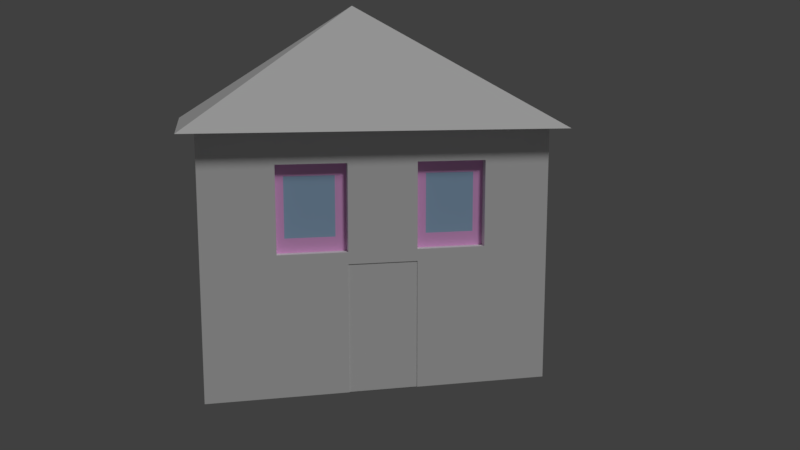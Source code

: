 # Source: haus6.blend  (saved by Blender 2.78.0; exported with 4.5.12 LTS)
import bpy
from mathutils import Matrix  # noqa: F401  (used for matrix-valued properties, if any)

bpy.ops.wm.read_factory_settings(use_empty=True)
scene = bpy.context.scene
scene.name = 'Scene'

# ---- collections
col_collection_1 = bpy.data.collections.new('Collection 1'); scene.collection.children.link(col_collection_1)

# ---- materials (node trees are filled in below, after node groups)
mat_material_002 = bpy.data.materials.new('Material.002')
mat_material_002.alpha_threshold = 0.0
mat_material_002.use_transparent_shadow = False
mat_material_002.roughness = 0.5
mat_material_002.specular_intensity = 0.0
mat_material_6ov = bpy.data.materials.new('Material.6oV')
mat_material_6ov.alpha_threshold = 0.0
mat_material_6ov.use_transparent_shadow = False
mat_material_6ov.diffuse_color = (0.8, 0.7663, 0.7915, 1.0)
mat_material_6ov.specular_color = (1.0, 0.8761, 0.9681)
mat_material_6ov.roughness = 0.5
mat_material_6ov.specular_intensity = 0.6636
mat_material_6ov.line_color = (0.0, 0.0, 0.0, 1.0)
mat_fenster6ov = bpy.data.materials.new('fenster6oV')
mat_fenster6ov.alpha_threshold = 0.0
mat_fenster6ov.use_transparent_shadow = False
mat_fenster6ov.diffuse_color = (0.3898, 0.5801, 0.8, 1.0)
mat_fenster6ov.roughness = 0.5
mat_fenster6ov.specular_intensity = 1.0
mat_wand6ov = bpy.data.materials.new('wand6oV')
mat_wand6ov.alpha_threshold = 0.0
mat_wand6ov.use_transparent_shadow = False
mat_wand6ov.preview_render_type = 'CUBE'
mat_wand6ov.roughness = 0.5
mat_wand6ov.specular_intensity = 0.0
mat_tuer6ov = bpy.data.materials.new('tuer6oV')
mat_tuer6ov.alpha_threshold = 0.0
mat_tuer6ov.use_transparent_shadow = False
mat_tuer6ov.roughness = 0.5
mat_rahmen6ov = bpy.data.materials.new('rahmen6oV')
mat_rahmen6ov.alpha_threshold = 0.0
mat_rahmen6ov.use_transparent_shadow = False
mat_rahmen6ov.diffuse_color = (1.0, 0.4969, 0.9319, 1.0)
mat_rahmen6ov.roughness = 0.5

# ---- material node trees

# ---- world
world_world = bpy.data.worlds.new('World'); scene.world = world_world
world_world.color = (0.05088, 0.05088, 0.05088)
world_world.use_sun_shadow = False
world_world.sun_shadow_jitter_overblur = 0.0
world_world.cycles.sampling_method = 'MANUAL'

# ---- cameras
cam_camera = bpy.data.cameras.new('Camera')
cam_camera.clip_end = 100.0
cam_camera.lens = 35.0
cam_camera.sensor_width = 32.0
cam_camera.sensor_height = 18.0
cam_camera.ortho_scale = 7.314
cam_camera.dof.focus_distance = 0.0
cam_camera.dof.aperture_fstop = 128.0

# ---- lights
light_lamp = bpy.data.lights.new('Lamp', 'SUN')
light_lamp.transmission_factor = 0.0
light_lamp.cutoff_distance = 30.0
light_lamp.angle = 0.1993
light_lamp.energy = 1.0
light_lamp.shadow_buffer_clip_start = 1.001
light_lamp.shadow_soft_size = 0.1
light_lamp.shadow_cascade_max_distance = 1000.0

# ---- meshes
me_cube_001 = bpy.data.meshes.new('Cube.001')
me_cube_001.from_pydata([(-1.0, -1.0, -1.0), (0.0, 0.0, 1.0), (-1.0, 1.0, -1.0), (1.0, -1.0, -1.0), (1.0, 1.0, -1.0), (0.8714, 0.9225, -5.136), (0.8714, -0.9091, -5.136), (-0.8797, -0.9091, -5.136), (-0.8797, 0.9225, -5.136), (0.8714, 0.9225, -1.008), (0.8714, -0.9091, -1.008), (-0.8797, -0.9091, -1.008), (-0.8797, 0.9225, -1.008), (0.8714, 0.9225, -1.008), (0.8714, -0.9091, -1.008), (-0.8797, -0.9091, -1.008), (-0.8797, 0.9225, -1.008), (0.8714, 0.9225, -2.873), (0.8714, 0.9225, -1.497), (0.8714, -0.9091, -2.873), (0.8714, -0.9091, -1.497), (-0.8797, -0.9091, -2.873), (-0.8797, -0.9091, -1.497), (-0.8797, 0.9225, -2.873), (-0.8797, 0.9225, -1.497), (0.8714, 0.5708, -5.136), (0.8714, 0.2045, -5.136), (0.8714, -0.1618, -5.136), (0.8714, -0.5281, -5.136), (-0.8797, -0.5281, -5.136), (-0.8797, -0.1618, -5.136), (-0.8797, 0.2045, -5.136), (-0.8797, 0.5708, -5.136), (0.8714, 0.5708, -1.008), (0.8714, 0.2045, -1.008), (0.8714, -0.1618, -1.008), (0.8714, -0.5281, -1.008), (-0.8797, -0.5281, -1.008), (-0.8797, -0.1618, -1.008), (-0.8797, 0.2045, -1.008), (-0.8797, 0.5708, -1.008), (0.8714, 0.5708, -1.008), (0.8714, 0.2045, -1.008), (0.8714, -0.1618, -1.008), (0.8714, -0.5281, -1.008), (-0.8797, -0.5281, -1.008), (-0.8797, -0.1618, -1.008), (-0.8797, 0.2045, -1.008), (-0.8797, 0.5708, -1.008), (-0.8797, -0.5281, -2.873), (-0.8797, -0.1618, -2.873), (-0.8797, 0.2045, -2.873), (-0.8797, 0.5708, -2.873), (-0.8797, -0.5281, -1.497), (-0.8797, -0.1618, -1.497), (-0.8797, 0.2045, -1.497), (-0.8797, 0.5708, -1.497), (0.8714, 0.5708, -2.873), (0.8714, 0.2045, -2.873), (0.8714, -0.1618, -2.873), (0.8714, -0.5281, -2.873), (0.8714, 0.5708, -1.497), (0.8714, 0.2045, -1.497), (0.8714, -0.1618, -1.497), (0.8714, -0.5281, -1.497), (0.7228, 0.5708, -2.873), (0.7228, 0.2045, -2.873), (0.7228, -0.1618, -2.873), (0.7228, -0.5281, -2.873), (0.7228, 0.5708, -1.497), (0.7228, 0.2045, -1.497), (0.7228, -0.1618, -1.497), (0.7228, -0.5281, -1.497), (0.8173, 0.5708, -2.873), (0.8173, 0.2045, -2.873), (0.8173, -0.1618, -2.873), (0.8173, -0.5281, -2.873), (0.8173, 0.5708, -1.497), (0.8173, 0.2045, -1.497), (0.8173, -0.1618, -1.497), (0.8173, -0.5281, -1.497), (0.8714, 0.9225, -3.064), (0.8714, -0.9091, -3.064), (-0.8797, -0.9091, -3.064), (-0.8797, 0.9225, -3.064), (0.8714, 0.5708, -3.064), (0.8714, 0.2045, -3.064), (0.8714, -0.1618, -3.064), (0.8714, -0.5281, -3.064), (-0.8797, -0.5281, -3.064), (-0.8797, -0.1618, -3.064), (-0.8797, 0.2045, -3.064), (-0.8797, 0.5708, -3.064), (0.8669, 0.2045, -5.136), (0.8669, -0.1618, -5.136), (0.8669, 0.2045, -3.064), (0.8669, -0.1618, -3.064), (0.8714, 0.3937, -5.136), (-0.8797, 0.3937, -5.136), (0.8714, 0.3937, -1.008), (-0.8797, 0.3937, -1.008), (0.8714, 0.3937, -1.008), (-0.8797, 0.3937, -1.008), (-0.8797, 0.3937, -2.873), (-0.8797, 0.3937, -1.497), (0.8714, 0.3937, -2.873), (0.8714, 0.3937, -1.497), (0.7228, 0.3937, -2.873), (0.7228, 0.3937, -1.497), (0.8173, 0.3937, -2.873), (0.8173, 0.3937, -1.497), (-0.8797, 0.3937, -3.064), (0.8714, 0.3937, -3.064), (0.8714, 0.9225, -2.185), (0.8714, -0.9091, -2.185), (-0.8797, -0.9091, -2.185), (-0.8797, 0.9225, -2.185), (0.8714, 0.5708, -2.185), (0.8714, 0.2045, -2.185), (0.8714, -0.1618, -2.185), (0.8714, -0.5281, -2.185), (-0.8797, -0.5281, -2.185), (-0.8797, -0.1618, -2.185), (-0.8797, 0.2045, -2.185), (-0.8797, 0.5708, -2.185), (0.7228, 0.5708, -2.185), (0.7228, 0.2045, -2.185), (0.7228, -0.1618, -2.185), (0.7228, -0.5281, -2.185), (0.8173, 0.5708, -2.185), (0.8173, 0.2045, -2.185), (0.8173, -0.1618, -2.185), (0.8173, -0.5281, -2.185), (0.8173, 0.3937, -2.185), (-0.8797, 0.3937, -2.185), (0.8714, -0.3449, -5.136), (-0.8797, -0.3449, -5.136), (0.8714, -0.3449, -1.008), (-0.8797, -0.3449, -1.008), (0.8714, -0.3449, -1.008), (-0.8797, -0.3449, -1.008), (-0.8797, -0.3449, -2.873), (-0.8797, -0.3449, -1.497), (0.8714, -0.3449, -2.873), (0.8714, -0.3449, -1.497), (0.7228, -0.3449, -2.873), (0.7228, -0.3449, -1.497), (0.8173, -0.3449, -2.873), (0.8173, -0.3449, -1.497), (-0.8797, -0.3449, -3.064), (0.8714, -0.3449, -3.064), (0.8173, -0.3449, -2.185), (-0.8797, -0.3449, -2.185), (0.8714, -0.3751, -5.136), (0.8714, -0.3751, -1.008), (0.8714, -0.3751, -1.008), (0.8714, -0.3751, -2.873), (0.8714, -0.3751, -1.497), (0.7228, -0.3751, -2.873), (0.7228, -0.3751, -1.497), (0.8173, -0.3751, -2.873), (0.8173, -0.3751, -1.497), (0.8714, -0.3751, -3.064), (0.8173, -0.3751, -2.185), (-0.8797, -0.3751, -5.136), (-0.8797, -0.3751, -1.008), (-0.8797, -0.3751, -1.008), (-0.8797, -0.3751, -2.873), (-0.8797, -0.3751, -1.497), (-0.8797, -0.3751, -3.064), (-0.8797, -0.3751, -2.185), (-0.8797, 0.4303, -5.136), (-0.8797, 0.4303, -1.008), (-0.8797, 0.4303, -1.008), (-0.8797, 0.4303, -2.873), (-0.8797, 0.4303, -1.497), (-0.8797, 0.4303, -3.064), (0.8714, 0.4303, -5.136), (0.8714, 0.4303, -1.008), (0.8714, 0.4303, -1.008), (0.8714, 0.4303, -2.873), (0.8714, 0.4303, -1.497), (0.7228, 0.4303, -2.873), (0.7228, 0.4303, -1.497), (0.8173, 0.4303, -2.873), (0.8173, 0.4303, -1.497), (0.8714, 0.4303, -3.064), (0.8173, 0.4303, -2.185), (-0.8797, 0.4303, -2.185), (0.8714, 0.5708, -2.287), (0.8714, 0.2045, -2.287), (0.8714, -0.1618, -2.287), (0.8714, -0.5281, -2.287), (-0.8797, -0.5281, -2.287), (-0.8797, -0.1618, -2.287), (-0.8797, 0.2045, -2.287), (-0.8797, 0.5708, -2.287), (0.7228, 0.5708, -2.287), (0.7228, 0.2045, -2.287), (0.7228, -0.1618, -2.287), (0.7228, -0.5281, -2.287), (0.8173, 0.5708, -2.287), (0.8173, 0.2045, -2.287), (0.8173, -0.1618, -2.287), (0.8173, -0.5281, -2.287), (0.8173, 0.3937, -2.287), (-0.8797, 0.3937, -2.287), (0.8714, 0.9225, -2.287), (0.8714, -0.9091, -2.287), (-0.8797, -0.9091, -2.287), (-0.8797, 0.9225, -2.287), (-0.8797, -0.3449, -2.287), (0.8173, -0.3449, -2.287), (-0.8797, -0.3751, -2.287), (0.8173, -0.3751, -2.287), (-0.8797, 0.4303, -2.287), (0.8173, 0.4303, -2.287), (0.8714, 0.5708, -2.645), (0.8714, 0.2045, -2.645), (0.8714, -0.1618, -2.645), (0.8714, -0.5281, -2.645), (-0.8797, -0.5281, -2.645), (-0.8797, -0.1618, -2.645), (-0.8797, 0.2045, -2.645), (-0.8797, 0.5708, -2.645), (0.7228, 0.5708, -2.645), (0.7228, 0.2045, -2.645), (0.7228, -0.1618, -2.645), (0.7228, -0.5281, -2.645), (0.8173, 0.5708, -2.645), (0.8173, 0.2045, -2.645), (0.8173, -0.1618, -2.645), (0.8173, -0.5281, -2.645), (0.8173, 0.3937, -2.645), (-0.8797, 0.3937, -2.645), (-0.8797, -0.3449, -2.645), (0.8173, -0.3449, -2.645), (-0.8797, -0.3751, -2.645), (0.8173, -0.3751, -2.645), (-0.8797, 0.4303, -2.645), (0.8173, 0.4303, -2.645), (0.8714, 0.9225, -2.645), (0.8714, -0.9091, -2.645), (-0.8797, -0.9091, -2.645), (-0.8797, 0.9225, -2.645), (-0.8797, 0.5182, -5.136), (-0.8797, 0.5182, -1.008), (-0.8797, 0.5182, -1.008), (-0.8797, 0.5182, -2.873), (-0.8797, 0.5182, -1.497), (-0.8797, 0.5182, -3.064), (-0.8797, 0.5182, -2.185), (0.8714, 0.5182, -5.136), (0.8714, 0.5182, -1.008), (0.8714, 0.5182, -1.008), (0.8714, 0.5182, -2.873), (0.8714, 0.5182, -1.497), (0.7228, 0.5182, -2.873), (0.7228, 0.5182, -1.497), (0.8173, 0.5182, -2.873), (0.8173, 0.5182, -1.497), (0.8714, 0.5182, -3.064), (0.8173, 0.5182, -2.185), (0.8173, 0.5182, -2.287), (-0.8797, 0.5182, -2.287), (-0.8797, 0.5182, -2.645), (0.8173, 0.5182, -2.645), (0.8714, 0.9225, -1.689), (0.8714, -0.9091, -1.689), (-0.8797, -0.9091, -1.689), (-0.8797, 0.9225, -1.689), (0.8714, 0.5708, -1.689), (0.8714, 0.2045, -1.689), (0.8714, -0.1618, -1.689), (0.8714, -0.5281, -1.689), (-0.8797, -0.5281, -1.689), (-0.8797, -0.1618, -1.689), (-0.8797, 0.2045, -1.689), (-0.8797, 0.5708, -1.689), (0.7228, 0.5708, -1.689), (0.7228, 0.2045, -1.689), (0.7228, -0.1618, -1.689), (0.7228, -0.5281, -1.689), (0.8173, 0.5708, -1.689), (0.8173, 0.2045, -1.689), (0.8173, -0.1618, -1.689), (0.8173, -0.5281, -1.689), (0.8173, 0.3937, -1.689), (-0.8797, 0.3937, -1.689), (0.8173, -0.3449, -1.689), (-0.8797, -0.3449, -1.689), (-0.8797, -0.3751, -1.689), (0.8173, -0.3751, -1.689), (0.8173, 0.4303, -1.689), (-0.8797, 0.4303, -1.689), (0.8173, 0.5182, -1.689), (-0.8797, 0.5182, -1.689), (0.8714, 0.2606, -5.136), (0.8714, 0.2606, -1.008), (0.8714, 0.2606, -1.008), (0.8714, 0.2606, -2.873), (0.8714, 0.2606, -1.497), (0.7228, 0.2606, -2.873), (0.7228, 0.2606, -1.497), (0.8173, 0.2606, -2.873), (0.8173, 0.2606, -1.497), (0.8714, 0.2606, -3.064), (-0.8797, 0.2606, -5.136), (-0.8797, 0.2606, -1.008), (-0.8797, 0.2606, -1.008), (-0.8797, 0.2606, -2.873), (-0.8797, 0.2606, -1.497), (-0.8797, 0.2606, -3.064), (-0.8797, 0.2606, -2.185), (0.8173, 0.2606, -2.185), (0.8173, 0.2606, -2.287), (-0.8797, 0.2606, -2.287), (-0.8797, 0.2606, -2.645), (0.8173, 0.2606, -2.645), (-0.8797, 0.2606, -1.689), (0.8173, 0.2606, -1.689), (0.8714, -0.4829, -5.136), (0.8714, -0.4829, -1.008), (0.8714, -0.4829, -1.008), (0.8714, -0.4829, -2.873), (0.8714, -0.4829, -1.497), (0.7228, -0.4829, -2.873), (0.7228, -0.4829, -1.497), (0.8173, -0.4829, -2.873), (0.8173, -0.4829, -1.497), (0.8714, -0.4829, -3.064), (0.8173, -0.4829, -2.185), (-0.8797, -0.4829, -5.136), (-0.8797, -0.4829, -1.008), (-0.8797, -0.4829, -1.008), (-0.8797, -0.4829, -2.873), (-0.8797, -0.4829, -1.497), (-0.8797, -0.4829, -3.064), (-0.8797, -0.4829, -2.185), (-0.8797, -0.4829, -2.287), (0.8173, -0.4829, -2.287), (0.8173, -0.4829, -2.645), (-0.8797, -0.4829, -2.645), (-0.8797, -0.4829, -1.689), (0.8173, -0.4829, -1.689), (-0.8797, -0.2204, -5.136), (-0.8797, -0.2204, -1.008), (-0.8797, -0.2204, -1.008), (-0.8797, -0.2204, -2.873), (-0.8797, -0.2204, -1.497), (-0.8797, -0.2204, -3.064), (-0.8797, -0.2204, -2.185), (0.8714, -0.2204, -5.136), (0.8714, -0.2204, -1.008), (0.8714, -0.2204, -1.008), (0.8714, -0.2204, -2.873), (0.8714, -0.2204, -1.497), (0.7228, -0.2204, -2.873), (0.7228, -0.2204, -1.497), (0.8173, -0.2204, -2.873), (0.8173, -0.2204, -1.497), (0.8714, -0.2204, -3.064), (0.8173, -0.2204, -2.185), (0.8173, -0.2204, -2.287), (-0.8797, -0.2204, -2.287), (-0.8797, -0.2204, -2.645), (0.8173, -0.2204, -2.645), (0.8173, -0.2204, -1.689), (-0.8797, -0.2204, -1.689)], [], [(0, 1, 2), (2, 1, 4), (4, 1, 3), (3, 1, 0), (2, 4, 3, 0), (28, 6, 7, 29), (9, 12, 16, 13), (64, 36, 10, 20), (20, 10, 11, 22), (56, 40, 12, 24), (81, 5, 8, 84), (44, 45, 15, 14), (11, 10, 14, 15), (33, 9, 13, 41), (37, 11, 15, 45), (9, 18, 24, 12), (241, 17, 23, 244), (92, 52, 23, 84), (278, 56, 24, 270), (82, 19, 21, 83), (268, 20, 22, 269), (88, 60, 19, 82), (274, 64, 20, 268), (267, 18, 61, 271), (325, 64, 72, 327), (272, 62, 63, 273), (218, 58, 66, 226), (81, 17, 57, 85), (306, 300, 58, 86), (86, 58, 59, 87), (330, 324, 60, 88), (269, 22, 53, 275), (368, 349, 54, 276), (276, 54, 55, 277), (296, 249, 56, 278), (83, 21, 49, 89), (350, 348, 50, 90), (90, 50, 51, 91), (250, 248, 52, 92), (12, 40, 48, 16), (308, 39, 47, 309), (39, 38, 46, 47), (333, 37, 45, 334), (10, 36, 44, 14), (353, 35, 43, 354), (35, 34, 42, 43), (253, 33, 41, 254), (13, 16, 48, 41), (299, 309, 47, 42), (42, 47, 46, 43), (323, 334, 45, 44), (22, 11, 37, 53), (349, 346, 38, 54), (54, 38, 39, 55), (249, 246, 40, 56), (18, 9, 33, 61), (301, 298, 34, 62), (62, 34, 35, 63), (325, 322, 36, 64), (5, 25, 32, 8), (297, 26, 31, 307), (26, 27, 30, 31), (321, 28, 29, 332), (327, 72, 80, 329), (226, 66, 74, 230), (301, 62, 70, 303), (355, 59, 67, 357), (255, 57, 65, 257), (273, 63, 71, 281), (271, 61, 69, 279), (220, 60, 68, 228), (320, 305, 78, 284), (344, 329, 80, 286), (357, 67, 75, 359), (281, 71, 79, 285), (279, 69, 77, 283), (303, 70, 78, 305), (257, 65, 73, 259), (228, 68, 76, 232), (245, 250, 92, 32), (30, 90, 91, 31), (345, 350, 90, 30), (7, 83, 89, 29), (321, 330, 88, 28), (86, 87, 96, 95), (297, 306, 86, 26), (5, 81, 85, 25), (28, 88, 82, 6), (6, 82, 83, 7), (32, 92, 84, 8), (17, 81, 84, 23), (93, 95, 96, 94), (27, 26, 93, 94), (87, 27, 94, 96), (26, 86, 95, 93), (177, 186, 112, 97), (307, 312, 111, 98), (302, 107, 109, 304), (183, 108, 110, 185), (293, 185, 110, 287), (300, 105, 107, 302), (181, 106, 108, 183), (177, 97, 98, 171), (181, 178, 99, 106), (311, 308, 100, 104), (179, 173, 102, 101), (298, 99, 101, 299), (172, 100, 102, 173), (312, 310, 103, 111), (319, 311, 104, 288), (186, 180, 105, 112), (316, 313, 134, 206), (216, 187, 133, 205), (282, 128, 132, 286), (197, 125, 129, 201), (199, 127, 131, 203), (340, 331, 132, 204), (315, 314, 130, 202), (274, 120, 128, 282), (189, 117, 125, 197), (191, 119, 127, 199), (280, 126, 130, 284), (264, 251, 124, 196), (194, 122, 123, 195), (364, 351, 122, 194), (209, 115, 121, 193), (272, 118, 126, 280), (190, 118, 119, 191), (207, 113, 117, 189), (192, 120, 114, 208), (208, 114, 115, 209), (196, 124, 116, 210), (267, 113, 116, 270), (213, 170, 152, 211), (363, 362, 151, 212), (352, 361, 150, 135), (164, 169, 149, 136), (158, 145, 147, 160), (367, 360, 148, 289), (156, 143, 145, 158), (358, 146, 148, 360), (352, 135, 136, 345), (356, 353, 137, 144), (168, 165, 138, 142), (354, 347, 140, 139), (154, 137, 139, 155), (346, 138, 140, 347), (169, 167, 141, 149), (291, 168, 142, 290), (361, 355, 143, 150), (356, 144, 146, 358), (343, 336, 168, 291), (337, 335, 167, 169), (322, 154, 155, 323), (336, 333, 165, 168), (324, 156, 158, 326), (326, 158, 160, 328), (332, 337, 169, 164), (339, 338, 170, 213), (212, 151, 163, 214), (135, 150, 162, 153), (289, 148, 161, 292), (146, 159, 161, 148), (135, 153, 164, 136), (144, 137, 154, 157), (139, 140, 166, 155), (138, 165, 166, 140), (150, 143, 156, 162), (144, 157, 159, 146), (206, 134, 188, 215), (263, 262, 187, 216), (261, 255, 180, 186), (246, 172, 173, 247), (254, 247, 173, 179), (256, 253, 178, 181), (252, 177, 171, 245), (256, 181, 183, 258), (295, 260, 185, 293), (258, 183, 185, 260), (252, 261, 186, 177), (98, 111, 176, 171), (107, 182, 184, 109), (105, 180, 182, 107), (104, 100, 172, 175), (99, 178, 179, 101), (111, 103, 174, 176), (288, 104, 175, 294), (266, 263, 216, 240), (234, 206, 215, 239), (236, 212, 214, 238), (342, 339, 213, 237), (366, 363, 212, 236), (237, 213, 211, 235), (224, 196, 210, 244), (242, 208, 209, 243), (220, 192, 208, 242), (241, 207, 189, 217), (218, 190, 191, 219), (243, 209, 193, 221), (365, 364, 194, 222), (222, 194, 195, 223), (265, 264, 196, 224), (219, 191, 199, 227), (217, 189, 197, 225), (318, 315, 202, 230), (341, 340, 204, 232), (227, 199, 203, 231), (225, 197, 201, 229), (240, 216, 205, 233), (317, 316, 206, 234), (128, 200, 204, 132), (120, 192, 200, 128), (126, 198, 202, 130), (118, 190, 198, 126), (113, 207, 210, 116), (310, 317, 234, 103), (184, 240, 233, 109), (65, 225, 229, 73), (67, 227, 231, 75), (328, 341, 232, 76), (304, 318, 230, 74), (57, 217, 225, 65), (59, 219, 227, 67), (248, 265, 224, 52), (50, 222, 223, 51), (348, 365, 222, 50), (21, 243, 221, 49), (58, 218, 219, 59), (17, 241, 217, 57), (60, 220, 242, 19), (19, 242, 243, 21), (52, 224, 244, 23), (167, 237, 235, 141), (359, 366, 236, 147), (335, 342, 237, 167), (147, 236, 238, 160), (103, 234, 239, 174), (259, 266, 240, 184), (200, 228, 232, 204), (192, 220, 228, 200), (198, 226, 230, 202), (190, 218, 226, 198), (207, 241, 244, 210), (73, 229, 266, 259), (174, 239, 265, 248), (239, 215, 264, 265), (229, 201, 263, 266), (25, 85, 261, 252), (69, 258, 260, 77), (283, 77, 260, 295), (61, 256, 258, 69), (25, 252, 245, 32), (61, 33, 253, 256), (41, 48, 247, 254), (40, 246, 247, 48), (85, 57, 255, 261), (201, 129, 262, 263), (215, 188, 251, 264), (171, 176, 250, 245), (182, 257, 259, 184), (180, 255, 257, 182), (175, 172, 246, 249), (178, 253, 254, 179), (176, 174, 248, 250), (294, 175, 249, 296), (188, 294, 296, 251), (129, 283, 295, 262), (134, 288, 294, 188), (262, 295, 293, 187), (151, 289, 292, 163), (338, 343, 291, 170), (170, 291, 290, 152), (362, 367, 289, 151), (18, 267, 270, 24), (62, 272, 280, 70), (70, 280, 284, 78), (64, 274, 282, 72), (72, 282, 286, 80), (313, 319, 288, 134), (187, 293, 287, 133), (125, 279, 283, 129), (127, 281, 285, 131), (331, 344, 286, 132), (314, 320, 284, 130), (117, 271, 279, 125), (119, 273, 281, 127), (251, 296, 278, 124), (122, 276, 277, 123), (351, 368, 276, 122), (115, 269, 275, 121), (118, 272, 273, 119), (113, 267, 271, 117), (120, 274, 268, 114), (114, 268, 269, 115), (124, 278, 270, 116), (133, 287, 320, 314), (123, 277, 319, 313), (109, 233, 318, 304), (51, 223, 317, 310), (223, 195, 316, 317), (233, 205, 315, 318), (205, 133, 314, 315), (195, 123, 313, 316), (277, 55, 311, 319), (91, 51, 310, 312), (34, 298, 299, 42), (55, 39, 308, 311), (58, 300, 302, 66), (66, 302, 304, 74), (31, 91, 312, 307), (97, 112, 306, 297), (108, 303, 305, 110), (287, 110, 305, 320), (106, 301, 303, 108), (97, 297, 307, 98), (106, 99, 298, 301), (101, 102, 309, 299), (100, 308, 309, 102), (112, 105, 300, 306), (163, 292, 344, 331), (121, 275, 343, 338), (49, 221, 342, 335), (160, 238, 341, 328), (238, 214, 340, 341), (221, 193, 339, 342), (193, 121, 338, 339), (29, 89, 337, 332), (68, 326, 328, 76), (60, 324, 326, 68), (53, 37, 333, 336), (36, 322, 323, 44), (89, 49, 335, 337), (275, 53, 336, 343), (214, 163, 331, 340), (153, 162, 330, 321), (292, 161, 329, 344), (159, 327, 329, 161), (153, 321, 332, 164), (157, 154, 322, 325), (155, 166, 334, 323), (165, 333, 334, 166), (162, 156, 324, 330), (157, 325, 327, 159), (152, 290, 368, 351), (131, 285, 367, 362), (75, 231, 366, 359), (141, 235, 365, 348), (235, 211, 364, 365), (231, 203, 363, 366), (63, 356, 358, 71), (87, 59, 355, 361), (38, 346, 347, 46), (43, 46, 347, 354), (63, 35, 353, 356), (27, 352, 345, 30), (71, 358, 360, 79), (285, 79, 360, 367), (27, 87, 361, 352), (203, 131, 362, 363), (211, 152, 351, 364), (136, 149, 350, 345), (145, 357, 359, 147), (143, 355, 357, 145), (142, 138, 346, 349), (137, 353, 354, 139), (149, 141, 348, 350), (290, 142, 349, 368)])
me_cube_001.polygons.foreach_set('material_index', [0, 0, 0, 0, 0, 3, 3, 3, 3, 3, 3, 3, 3, 3, 3, 3, 3, 3, 3, 3, 3, 3, 3, 3, 3, 3, 3, 3, 3, 3, 3, 3, 3, 3, 3, 3, 3, 3, 3, 3, 3, 3, 3, 3, 3, 3, 3, 3, 3, 3, 3, 3, 3, 3, 3, 3, 3, 3, 3, 3, 3, 3, 3, 3, 3, 3, 3, 3, 3, 3, 3, 5, 5, 3, 3, 3, 3, 3, 3, 3, 3, 3, 3, 3, 3, 3, 3, 3, 3, 3, 3, 4, 3, 3, 3, 3, 3, 3, 3, 5, 3, 3, 3, 3, 3, 3, 3, 3, 3, 3, 3, 3, 2, 3, 3, 3, 5, 5, 3, 3, 3, 3, 3, 3, 3, 3, 3, 3, 3, 3, 3, 3, 3, 3, 2, 3, 3, 3, 5, 3, 3, 3, 3, 3, 3, 3, 3, 3, 3, 3, 3, 3, 3, 3, 3, 3, 3, 3, 3, 2, 3, 5, 3, 3, 3, 3, 3, 3, 3, 3, 2, 3, 3, 3, 3, 3, 3, 5, 3, 3, 3, 3, 3, 3, 3, 3, 3, 2, 3, 2, 3, 2, 3, 3, 3, 3, 3, 3, 3, 3, 3, 3, 3, 3, 5, 5, 3, 3, 2, 3, 3, 3, 3, 3, 3, 3, 5, 3, 3, 5, 5, 3, 3, 3, 3, 3, 3, 3, 3, 3, 3, 3, 3, 5, 3, 5, 3, 5, 3, 3, 3, 3, 3, 5, 3, 3, 5, 3, 3, 5, 3, 3, 3, 3, 3, 3, 5, 3, 3, 3, 3, 3, 3, 3, 3, 3, 5, 3, 2, 2, 3, 3, 2, 3, 3, 3, 3, 3, 3, 2, 3, 3, 5, 5, 3, 3, 3, 3, 3, 3, 3, 3, 3, 3, 3, 2, 3, 5, 3, 3, 2, 2, 3, 3, 3, 3, 3, 3, 3, 3, 3, 3, 5, 3, 3, 3, 3, 3, 3, 2, 3, 3, 5, 2, 3, 3, 3, 3, 3, 3, 3, 3, 3, 2, 3, 5, 3, 3, 3, 3, 3, 3, 3, 3, 5, 5, 3, 3, 5, 3, 3, 3, 3, 3, 3, 3, 5, 3, 5, 3, 3, 3, 3, 3, 3, 3, 3])
me_cube_001.materials.append(mat_material_002)
me_cube_001.materials.append(mat_material_6ov)
me_cube_001.materials.append(mat_fenster6ov)
me_cube_001.materials.append(mat_wand6ov)
me_cube_001.materials.append(mat_tuer6ov)
me_cube_001.materials.append(mat_rahmen6ov)
me_cube_001.use_remesh_preserve_volume = False
me_cube_001.use_remesh_preserve_attributes = False
me_cube_001.use_mirror_vertex_groups = False
me_cube_001.update()

# ---- objects
ob_lamp = bpy.data.objects.new('Lamp', light_lamp)
ob_camera = bpy.data.objects.new('Camera', cam_camera)
ob_haus = bpy.data.objects.new('haus', me_cube_001)

# ---- transforms, parenting, visibility, modifiers, constraints
ob_lamp.location = (4.076, 6.722, 24.05)
ob_lamp.rotation_euler = (0.6503, 0.05522, 1.866)
ob_lamp.lock_rotations_4d = False
ob_lamp.empty_display_type = 'ARROWS'
ob_lamp.color = (0.0, 0.0, 0.0, 0.0)
ob_lamp.lineart.crease_threshold = 0.0
ob_camera.location = (31.33, -6.091, 9.684)
ob_camera.rotation_euler = (1.403, -9.055e-07, 1.34)
ob_camera.lock_rotations_4d = False
ob_camera.empty_display_type = 'ARROWS'
ob_camera.color = (0.0, 0.0, 0.0, 0.0)
ob_camera.display_type = 'WIRE'
ob_camera.lineart.crease_threshold = 0.0
ob_haus.location = (1.484, -0.7432, 10.09)
ob_haus.scale = (4.972, 5.87, 1.954)
ob_haus.lineart.crease_threshold = 0.0

# ---- collection membership
col_collection_1.objects.link(ob_lamp)
col_collection_1.objects.link(ob_camera)
col_collection_1.objects.link(ob_haus)

# ---- scene / render settings (as saved in the file)
scene.camera = ob_camera
scene.frame_start = 1; scene.frame_end = 250; scene.frame_set(1)
scene.render.engine = 'BLENDER_EEVEE_NEXT'
scene.render.resolution_percentage = 50
scene.render.dither_intensity = 0.0
scene.cycles.use_denoising = False
scene.cycles.samples = 128
scene.cycles.sampling_pattern = 'TABULATED_SOBOL'
scene.cycles.light_sampling_threshold = 0.0
scene.cycles.use_adaptive_sampling = False
scene.cycles.use_light_tree = False
scene.cycles.blur_glossy = 0.0
scene.cycles.sample_clamp_indirect = 0.0
scene.view_settings.view_transform = 'Standard'
bpy.context.view_layer.update()
